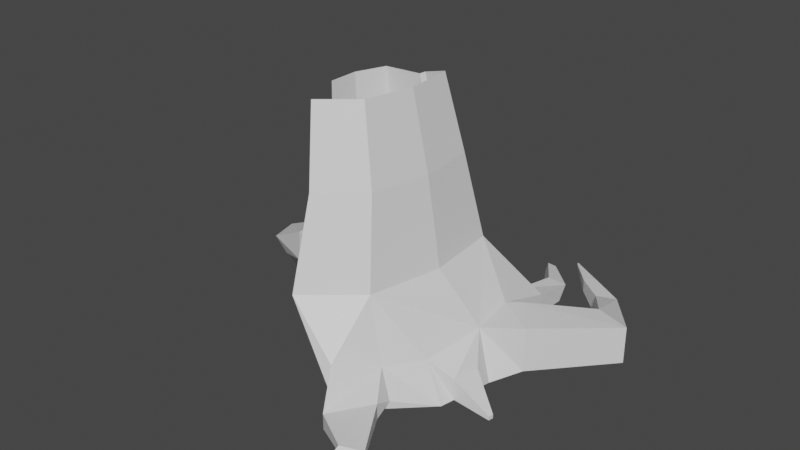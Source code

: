 # Source: bigtree.blend  (saved by Blender 3.6.11; exported with 4.5.12 LTS)
import bpy
from mathutils import Matrix  # noqa: F401  (used for matrix-valued properties, if any)

bpy.ops.wm.read_factory_settings(use_empty=True)
scene = bpy.context.scene
scene.name = 'Scene'

# ---- collections
col_collection = bpy.data.collections.new('Collection'); scene.collection.children.link(col_collection)

# ---- materials (node trees are filled in below, after node groups)
mat_material = bpy.data.materials.new('Material')
mat_material.alpha_threshold = 0.0
mat_material.use_transparent_shadow = False
mat_material.roughness = 0.5
mat_material.line_color = (0.0, 0.0, 0.0, 1.0)

# ---- material node trees
mat_material.use_nodes = True; mat_material.node_tree.nodes.clear()
_N = mat_material.node_tree.nodes; _L = mat_material.node_tree.links
n0 = _N.new('ShaderNodeOutputMaterial'); n0.name = 'Material Output'; n0.location = (300, 300)
n1 = _N.new('ShaderNodeBsdfPrincipled'); n1.name = 'Principled BSDF'; n1.location = (10, 300)
n1.distribution = 'GGX'
n1.subsurface_method = 'RANDOM_WALK_SKIN'
n1.inputs[3].default_value = 1.45
n1.inputs[27].default_value = (0.0, 0.0, 0.0, 1.0)
n1.inputs[28].default_value = 1.0
_L.new(n1.outputs[0], n0.inputs[0])
n0.is_active_output = True

# ---- world
world_world = bpy.data.worlds.new('World'); scene.world = world_world
world_world.use_nodes = True; world_world.node_tree.nodes.clear()
_N = world_world.node_tree.nodes; _L = world_world.node_tree.links
n0 = _N.new('ShaderNodeOutputWorld'); n0.name = 'World Output'; n0.location = (300, 300)
n1 = _N.new('ShaderNodeBackground'); n1.name = 'Background'; n1.location = (10, 300)
n1.inputs[0].default_value = (0.05088, 0.05088, 0.05088, 1.0)
_L.new(n1.outputs[0], n0.inputs[0])
n0.is_active_output = True
world_world.color = (0.05088, 0.05088, 0.05088)
world_world.use_sun_shadow = False
world_world.sun_shadow_jitter_overblur = 0.0

# ---- meshes
me_cube = bpy.data.meshes.new('Cube')
me_cube.from_pydata([(5.334, -3.655, 1.551), (5.334, -3.655, -2.449), (6.241, -2.884, 1.551), (6.241, -2.884, -2.449), (5.765, -7.781, 1.304), (7.248, -8.304, -2.977), (8.817, -5.944, 1.551), (8.817, -5.944, -2.449), (14.56, -0.2819, -2.091), (14.56, -0.2819, 1.192), (11.45, 0.7708, 1.192), (11.45, 0.7708, -2.091), (10.62, 5.297, -2.107), (10.62, 5.297, -0.2974), (8.914, 4.692, -0.2974), (8.914, 4.692, -2.107), (7.146, 7.533, -1.564), (7.146, 7.533, -0.5005), (6.609, 6.615, -0.5005), (6.609, 6.615, -1.564), (2.626, -0.9997, -3.105), (1.542, -8.912, -2.449), (1.431, -1.57, 5.459), (2.023, -8.192, 5.459), (5.26, 1.935, -0.3166), (5.26, 1.935, -2.196), (3.274, 1.758, -0.3166), (3.274, 1.758, -2.196), (5.241, 5.866, -1.123), (5.114, 5.189, -2.526), (3.608, 5.687, -0.8891), (3.482, 5.01, -2.293), (4.178, 9.654, -1.168), (4.178, 9.654, -0.8965), (4.26, 9.395, -0.8965), (4.26, 9.395, -1.168), (2.317, 8.895, -1.601), (2.258, 8.579, -2.254), (1.558, 8.811, -1.493), (1.499, 8.496, -2.146), (4.53, -12.84, 0.3671), (6.416, -13.41, -2.764), (0.8935, -15.12, 5.748), (0.7102, -14.02, -2.236), (7.029, -9.645, -1.01), (7.029, -9.645, -2.909), (6.634, -12.07, -0.9084), (6.634, -12.07, -2.808), (9.642, -11.09, -3.325), (9.642, -11.09, -3.677), (9.568, -11.53, -3.306), (9.568, -11.53, -3.658), (0.7936, -19.45, 1.714), (1.978, -20.24, -1.409), (-3.559, -18.83, 5.748), (-2.571, -16.75, -2.236), (2.701, -15.99, 0.6135), (4.197, -16.83, -1.409), (2.225, -21.95, -0.5888), (2.225, -21.95, -1.944), (4.444, -18.53, -0.5888), (4.444, -18.53, -1.944), (5.86, -24.22, -0.2078), (5.86, -24.22, -0.8515), (7.677, -23.56, -0.2078), (7.677, -23.56, -0.8515), (5.055, -26.19, -2.236), (5.008, -26.21, -2.361), (5.399, -26.37, -2.341), (5.352, -26.39, -2.465), (-3.095, -1.625, -1.29), (-2.029, -0.9243, 4.421), (-8.18, -1.82, -1.433), (-2.562, -1.275, 4.169), (-2.562, -1.275, 0.3076), (-7.647, -1.47, 0.1647), (-3.947, 0.1129, -2.817), (-7.397, -0.01961, -2.914), (-3.585, 0.3506, -0.02539), (-7.036, 0.218, -0.1223), (-1.777, 6.143, -2.745), (-2.736, 6.107, -2.772), (-1.676, 6.209, -1.969), (-2.635, 6.173, -1.996), (-7.647, -1.47, 4.026), (-9.719, -5.853, -1.433), (-9.186, -5.503, 0.1647), (-9.186, -5.503, 4.026), (-9.703, -9.94, -1.433), (-9.17, -9.59, 0.1647), (-9.17, -9.59, 4.026), (-12.4, -6.255, 1.479), (-12.4, -6.255, 4.264), (-12.39, -9.203, 1.479), (-12.39, -9.203, 4.264), (-15.74, -5.572, 0.8176), (-16.6, -5.94, 2.396), (-15.92, -7.433, 0.2873), (-16.78, -7.801, 1.866), (-17.08, -4.552, -1.038), (-17.72, -4.782, -0.4608), (-17.16, -5.393, -1.454), (-17.79, -5.623, -0.8769), (-17.66, -3.214, -3.199), (-18.2, -3.41, -2.708), (-17.72, -3.93, -3.553), (-18.26, -4.126, -3.062), (0.204, -2.803, 13.01), (0.6714, -8.037, 13.01), (-0.2212, -13.52, 13.24), (-3.741, -16.44, 13.24), (-2.531, -2.293, 12.19), (-2.953, -2.57, 11.99), (-6.972, -2.724, 11.88), (-8.188, -5.912, 11.88), (-1.072, -7.777, 19.6), (-1.464, -3.388, 19.6), (-8.176, -9.143, 11.88), (-1.82, -12.37, 19.79), (-4.771, -14.83, 19.79), (-3.757, -2.96, 18.91), (-4.11, -3.193, 18.74), (-7.48, -3.322, 18.65), (-8.501, -5.995, 18.65), (-8.49, -8.704, 18.65)], [], [(0, 4, 6, 2), (2, 6, 9, 10), (7, 6, 4, 5), (1, 5, 21, 20), (1, 0, 2, 3), (20, 22, 26, 27), (3, 2, 10, 11), (6, 7, 8, 9), (4, 23, 42, 40), (14, 13, 17, 18), (11, 10, 14, 15), (10, 9, 13, 14), (9, 8, 12, 13), (17, 16, 32, 33), (13, 12, 16, 17), (21, 23, 22, 20), (15, 14, 18, 19), (4, 0, 22, 23), (26, 24, 28, 30), (1, 20, 27, 25), (0, 1, 25, 24), (22, 0, 24, 26), (31, 30, 38, 39), (27, 26, 30, 31), (25, 27, 31, 29), (24, 25, 29, 28), (35, 34, 33, 32), (16, 19, 35, 32), (19, 18, 34, 35), (18, 17, 33, 34), (36, 37, 39, 38), (29, 31, 39, 37), (28, 29, 37, 36), (30, 28, 36, 38), (40, 42, 54, 52, 56), (21, 5, 41, 43), (40, 41, 47, 46), (23, 21, 43, 42), (47, 45, 49, 51), (5, 4, 44, 45), (4, 40, 46, 44), (41, 5, 45, 47), (49, 48, 50, 51), (46, 47, 51, 50), (44, 46, 50, 48), (45, 44, 48, 49), (53, 52, 54, 55), (52, 53, 59, 58), (43, 41, 57, 53, 55), (42, 43, 55, 54), (41, 40, 56, 57), (59, 61, 65, 63), (53, 57, 61, 59), (57, 56, 60, 61), (56, 52, 58, 60), (65, 64, 68, 69), (58, 59, 63, 62), (61, 60, 64, 65), (60, 58, 62, 64), (69, 68, 66, 67), (64, 62, 66, 68), (63, 65, 69, 67), (62, 63, 67, 66), (22, 74, 71), (74, 75, 84, 73), (70, 76, 78, 74), (70, 72, 77, 76), (72, 75, 79, 77), (74, 78, 79, 75), (76, 77, 81, 80), (76, 80, 82, 78), (78, 82, 83, 79), (77, 79, 83, 81), (70, 74, 20), (20, 74, 22), (74, 73, 71), (84, 75, 86, 87), (75, 72, 85, 86), (90, 87, 92, 94), (86, 85, 88, 89), (91, 93, 97, 95), (87, 86, 91, 92), (86, 89, 93, 91), (89, 90, 94, 93), (98, 96, 100, 102), (93, 94, 98, 97), (94, 92, 96, 98), (92, 91, 95, 96), (100, 99, 103, 104), (96, 95, 99, 100), (95, 97, 101, 99), (97, 98, 102, 101), (104, 103, 105, 106), (99, 101, 105, 103), (101, 102, 106, 105), (102, 100, 104, 106), (23, 22, 107, 108), (23, 108, 109, 42), (42, 109, 110, 54), (112, 113, 122, 121), (73, 84, 113, 112), (84, 87, 114, 113), (71, 73, 112, 111), (113, 114, 123, 122), (22, 71, 111, 107), (87, 90, 117, 114), (109, 118, 119, 110), (108, 107, 116, 115), (114, 117, 124, 123), (111, 112, 121, 120), (107, 111, 120, 116), (108, 115, 118, 109)])
_uv = me_cube.uv_layers.new(name='UVMap')
_uv.uv.foreach_set('vector', [0.625, 0.5, 0.875, 0.5, 0.875, 0.75, 0.625, 0.75, 0.625, 0.75, 0.875, 0.75, 0.875, 0.75, 0.625, 0.75, 0.375, 0.0, 0.625, 0.0, 0.625, 0.25, 0.375, 0.25, 0.0, 0.0, 0.0, 0.0, 0.0, 0.0, 0.0, 0.0, 0.375, 0.5, 0.625, 0.5, 0.625, 0.75, 0.375, 0.75, 0.375, 0.5, 0.625, 0.5, 0.625, 0.5, 0.375, 0.5, 0.375, 0.75, 0.625, 0.75, 0.625, 0.75, 0.375, 0.75, 0.625, 0.0, 0.375, 0.0, 0.375, 0.0, 0.625, 0.0, 0.875, 0.5, 0.875, 0.5, 0.875, 0.5, 0.875, 0.5, 0.625, 0.75, 0.875, 0.75, 0.875, 0.75, 0.625, 0.75, 0.375, 0.75, 0.625, 0.75, 0.625, 0.75, 0.375, 0.75, 0.625, 0.75, 0.875, 0.75, 0.875, 0.75, 0.625, 0.75, 0.625, 0.0, 0.375, 0.0, 0.375, 0.0, 0.625, 0.0, 0.625, 0.0, 0.375, 0.0, 0.375, 0.0, 0.625, 0.0, 0.625, 0.0, 0.375, 0.0, 0.375, 0.0, 0.625, 0.0, 0.375, 0.25, 0.625, 0.25, 0.625, 0.5, 0.375, 0.5, 0.375, 0.75, 0.625, 0.75, 0.625, 0.75, 0.375, 0.75, 0.875, 0.5, 0.625, 0.5, 0.625, 0.5, 0.875, 0.5, 0.625, 0.5, 0.625, 0.5, 0.625, 0.5, 0.625, 0.5, 0.0, 0.0, 0.0, 0.0, 0.0, 0.0, 0.0, 0.0, 0.625, 0.5, 0.375, 0.5, 0.375, 0.5, 0.625, 0.5, 0.625, 0.5, 0.625, 0.5, 0.625, 0.5, 0.625, 0.5, 0.375, 0.5, 0.625, 0.5, 0.625, 0.5, 0.375, 0.5, 0.375, 0.5, 0.625, 0.5, 0.625, 0.5, 0.375, 0.5, 0.0, 0.0, 0.0, 0.0, 0.0, 0.0, 0.0, 0.0, 0.625, 0.5, 0.375, 0.5, 0.375, 0.5, 0.625, 0.5, 0.375, 0.75, 0.625, 0.75, 0.875, 0.75, 0.375, 0.0, 0.0, 0.0, 0.0, 0.0, 0.0, 0.0, 0.0, 0.0, 0.375, 0.75, 0.625, 0.75, 0.625, 0.75, 0.375, 0.75, 0.625, 0.75, 0.875, 0.75, 0.875, 0.75, 0.625, 0.75, 0.625, 0.5, 0.375, 0.5, 0.375, 0.5, 0.625, 0.5, 0.0, 0.0, 0.0, 0.0, 0.0, 0.0, 0.0, 0.0, 0.625, 0.5, 0.375, 0.5, 0.375, 0.5, 0.625, 0.5, 0.625, 0.5, 0.625, 0.5, 0.625, 0.5, 0.625, 0.5, 0.875, 0.5, 0.875, 0.5, 0.875, 0.5, 0.875, 0.5, 0.875, 0.5, 0.0, 0.0, 0.0, 0.0, 0.0, 0.0, 0.0, 0.0, 0.625, 0.25, 0.375, 0.25, 0.375, 0.25, 0.625, 0.25, 0.625, 0.25, 0.375, 0.25, 0.375, 0.25, 0.625, 0.25, 0.0, 0.0, 0.0, 0.0, 0.0, 0.0, 0.0, 0.0, 0.375, 0.25, 0.625, 0.25, 0.625, 0.25, 0.375, 0.25, 0.875, 0.5, 0.875, 0.5, 0.875, 0.5, 0.875, 0.5, 0.0, 0.0, 0.0, 0.0, 0.0, 0.0, 0.0, 0.0, 0.375, 0.25, 0.625, 0.25, 0.625, 0.25, 0.375, 0.25, 0.625, 0.25, 0.375, 0.25, 0.375, 0.25, 0.625, 0.25, 0.875, 0.5, 0.875, 0.5, 0.875, 0.5, 0.875, 0.5, 0.375, 0.25, 0.625, 0.25, 0.625, 0.25, 0.375, 0.25, 0.375, 0.25, 0.625, 0.25, 0.625, 0.25, 0.375, 0.25, 0.625, 0.25, 0.375, 0.25, 0.375, 0.25, 0.625, 0.25, 0.0, 0.0, 0.0, 0.0, 0.0, 0.0, 0.0, 0.0, 0.0, 0.0, 0.625, 0.25, 0.375, 0.25, 0.375, 0.25, 0.625, 0.25, 0.375, 0.25, 0.625, 0.25, 0.625, 0.25, 0.375, 0.25, 0.0, 0.0, 0.0, 0.0, 0.0, 0.0, 0.0, 0.0, 0.0, 0.0, 0.0, 0.0, 0.0, 0.0, 0.0, 0.0, 0.375, 0.25, 0.625, 0.25, 0.625, 0.25, 0.375, 0.25, 0.875, 0.5, 0.875, 0.5, 0.875, 0.5, 0.875, 0.5, 0.375, 0.25, 0.625, 0.25, 0.625, 0.25, 0.375, 0.25, 0.625, 0.25, 0.375, 0.25, 0.375, 0.25, 0.625, 0.25, 0.375, 0.25, 0.625, 0.25, 0.625, 0.25, 0.375, 0.25, 0.875, 0.5, 0.875, 0.5, 0.875, 0.5, 0.875, 0.5, 0.375, 0.25, 0.625, 0.25, 0.625, 0.25, 0.375, 0.25, 0.875, 0.5, 0.875, 0.5, 0.875, 0.5, 0.875, 0.5, 0.0, 0.0, 0.0, 0.0, 0.0, 0.0, 0.0, 0.0, 0.625, 0.25, 0.375, 0.25, 0.375, 0.25, 0.625, 0.25, 0.625, 0.5, 0.5, 0.5, 0.625, 0.5, 0.0, 0.0, 0.0, 0.0, 0.0, 0.0, 0.0, 0.0, 0.375, 0.5, 0.375, 0.5, 0.5, 0.5, 0.5, 0.5, 0.375, 0.5, 0.375, 0.5, 0.375, 0.5, 0.375, 0.5, 0.375, 0.5, 0.5, 0.5, 0.5, 0.5, 0.375, 0.5, 0.0, 0.0, 0.0, 0.0, 0.0, 0.0, 0.0, 0.0, 0.375, 0.5, 0.375, 0.5, 0.375, 0.5, 0.375, 0.5, 0.375, 0.5, 0.375, 0.5, 0.5, 0.5, 0.5, 0.5, 0.0, 0.0, 0.0, 0.0, 0.0, 0.0, 0.0, 0.0, 0.375, 0.5, 0.5, 0.5, 0.5, 0.5, 0.375, 0.5, 0.375, 0.5, 0.5, 0.5, 0.375, 0.5, 0.375, 0.5, 0.5, 0.5, 0.625, 0.5, 0.5, 0.5, 0.0, 0.0, 0.625, 0.5, 0.0, 0.0, 0.0, 0.0, 0.0, 0.0, 0.0, 0.0, 0.5, 0.5, 0.375, 0.5, 0.375, 0.5, 0.5, 0.5, 0.0, 0.0, 0.0, 0.0, 0.0, 0.0, 0.0, 0.0, 0.5, 0.5, 0.375, 0.5, 0.375, 0.5, 0.5, 0.5, 0.5, 0.5, 0.5, 0.5, 0.5, 0.5, 0.5, 0.5, 0.0, 0.0, 0.0, 0.0, 0.0, 0.0, 0.0, 0.0, 0.5, 0.5, 0.5, 0.5, 0.5, 0.5, 0.5, 0.5, 0.0, 0.0, 0.0, 0.0, 0.0, 0.0, 0.0, 0.0, 0.0, 0.0, 0.0, 0.0, 0.0, 0.0, 0.0, 0.0, 0.0, 0.0, 0.0, 0.0, 0.0, 0.0, 0.0, 0.0, 0.0, 0.0, 0.0, 0.0, 0.0, 0.0, 0.0, 0.0, 0.0, 0.0, 0.0, 0.0, 0.0, 0.0, 0.0, 0.0, 0.0, 0.0, 0.0, 0.0, 0.0, 0.0, 0.0, 0.0, 0.0, 0.0, 0.0, 0.0, 0.0, 0.0, 0.0, 0.0, 0.5, 0.5, 0.5, 0.5, 0.5, 0.5, 0.5, 0.5, 0.0, 0.0, 0.0, 0.0, 0.0, 0.0, 0.0, 0.0, 0.0, 0.0, 0.0, 0.0, 0.0, 0.0, 0.0, 0.0, 0.5, 0.5, 0.5, 0.5, 0.5, 0.5, 0.5, 0.5, 0.0, 0.0, 0.0, 0.0, 0.0, 0.0, 0.0, 0.0, 0.0, 0.0, 0.0, 0.0, 0.0, 0.0, 0.0, 0.0, 0.625, 0.25, 0.625, 0.5, 0.625, 0.5, 0.625, 0.25, 0.875, 0.5, 0.875, 0.5, 0.875, 0.5, 0.875, 0.5, 0.875, 0.5, 0.875, 0.5, 0.875, 0.5, 0.875, 0.5, 0.0, 0.0, 0.0, 0.0, 0.0, 0.0, 0.0, 0.0, 0.0, 0.0, 0.0, 0.0, 0.0, 0.0, 0.0, 0.0, 0.0, 0.0, 0.0, 0.0, 0.0, 0.0, 0.0, 0.0, 0.625, 0.5, 0.0, 0.0, 0.0, 0.0, 0.625, 0.5, 0.0, 0.0, 0.0, 0.0, 0.0, 0.0, 0.0, 0.0, 0.625, 0.5, 0.625, 0.5, 0.625, 0.5, 0.625, 0.5, 0.0, 0.0, 0.0, 0.0, 0.0, 0.0, 0.0, 0.0, 0.875, 0.5, 0.875, 0.5, 0.875, 0.5, 0.875, 0.5, 0.625, 0.25, 0.625, 0.5, 0.625, 0.5, 0.625, 0.25, 0.0, 0.0, 0.0, 0.0, 0.0, 0.0, 0.0, 0.0, 0.625, 0.5, 0.0, 0.0, 0.0, 0.0, 0.625, 0.5, 0.625, 0.5, 0.625, 0.5, 0.625, 0.5, 0.625, 0.5, 0.875, 0.5, 0.875, 0.5, 0.875, 0.5, 0.875, 0.5])
me_cube.materials.append(mat_material)
me_cube.use_mirror_vertex_groups = False
me_cube.update()

# ---- objects
ob_cube = bpy.data.objects.new('Cube', me_cube)

# ---- transforms, parenting, visibility, modifiers, constraints
ob_cube.location = (0.0, 0.0, 0.0)
ob_cube.lock_rotations_4d = False
ob_cube.empty_display_type = 'ARROWS'
ob_cube.lineart.crease_threshold = 0.0

# ---- collection membership
col_collection.objects.link(ob_cube)

# ---- scene / render settings (as saved in the file)
scene.frame_start = 1; scene.frame_end = 250; scene.frame_set(1)
scene.render.engine = 'BLENDER_EEVEE_NEXT'
scene.cycles.sampling_pattern = 'TABULATED_SOBOL'
scene.view_settings.view_transform = 'Filmic'
bpy.context.view_layer.update()

# ---- added for rendering (the .blend has no active camera and no usable light): camera, sun
cam_auto = bpy.data.cameras.new('AutoCamera')
cam_auto.lens = 50.0
cam_auto.sensor_width = 36.0
cam_auto.clip_end = 1000.0
ob_auto_camera = bpy.data.objects.new('AutoCamera', cam_auto)
scene.collection.objects.link(ob_auto_camera)
ob_auto_camera.location = (48.2117, -68.4407, 48.1052)
ob_auto_camera.rotation_euler = (1.09748, -7.21219e-08, 0.694738)
scene.camera = ob_auto_camera
light_auto_sun = bpy.data.lights.new('AutoSun', 'SUN')
light_auto_sun.energy = 3.0
light_auto_sun.angle = 0.0523599
ob_auto_sun = bpy.data.objects.new('AutoSun', light_auto_sun)
scene.collection.objects.link(ob_auto_sun)
ob_auto_sun.rotation_euler = (0.872665, 0.174533, 0.523599)
bpy.context.view_layer.update()
